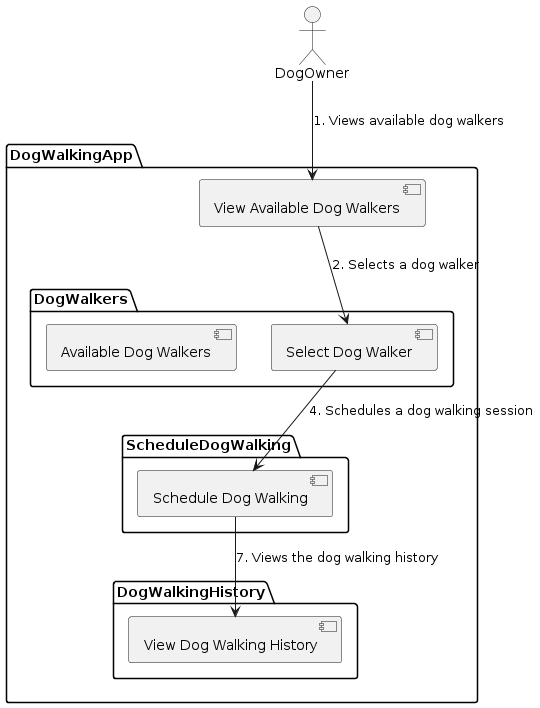

The diagram above was rendered by PlantUML. Its source (embedded in the PNG):
@startuml
actor DogOwner as DO

package DogWalkingApp {
  package DogWalkers {
    [Available Dog Walkers]
    [Select Dog Walker]
  }

  package ScheduleDogWalking {
    [Schedule Dog Walking]
  }

  package DogWalkingHistory {
    [View Dog Walking History]
  }

  DO --> [View Available Dog Walkers] : 1. Views available dog walkers
  [View Available Dog Walkers] --> [Select Dog Walker] : 2. Selects a dog walker
  [Select Dog Walker] --> [Schedule Dog Walking] : 4. Schedules a dog walking session
  [Schedule Dog Walking] --> [View Dog Walking History] : 7. Views the dog walking history
}
@enduml